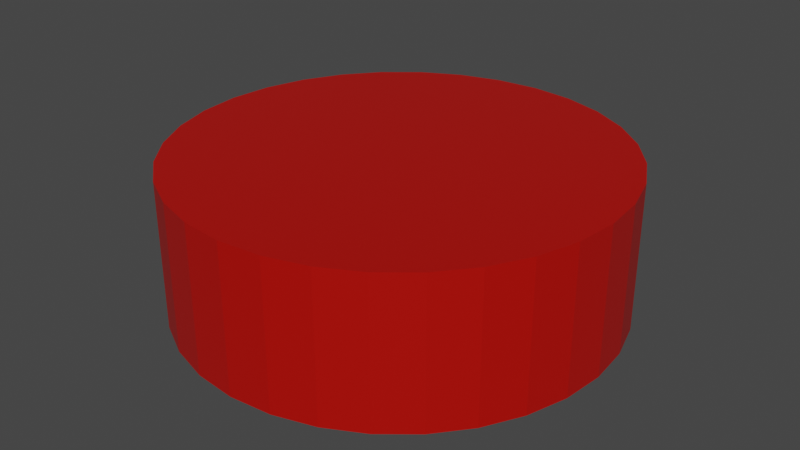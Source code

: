# Source: button.blend  (saved by Blender 3.1.7; exported with 4.5.12 LTS)
import bpy
from mathutils import Matrix  # noqa: F401  (used for matrix-valued properties, if any)

bpy.ops.wm.read_factory_settings(use_empty=True)
scene = bpy.context.scene
scene.name = 'Scene'

# ---- collections
col_collection = bpy.data.collections.new('Collection'); scene.collection.children.link(col_collection)

# ---- materials (node trees are filled in below, after node groups)
mat_material = bpy.data.materials.new('Material')
mat_material.alpha_threshold = 0.0
mat_material.use_transparent_shadow = False
mat_material.line_color = (0.0, 0.0, 0.0, 1.0)

# ---- material node trees
mat_material.use_nodes = True; mat_material.node_tree.nodes.clear()
_N = mat_material.node_tree.nodes; _L = mat_material.node_tree.links
n0 = _N.new('ShaderNodeOutputMaterial'); n0.name = 'Material Output'; n0.location = (300, 300)
n1 = _N.new('ShaderNodeBsdfPrincipled'); n1.name = 'Principled BSDF'; n1.location = (10, 300)
n1.distribution = 'GGX'
n1.subsurface_method = 'RANDOM_WALK_SKIN'
n1.inputs[0].default_value = (0.4575, 0.00274, 0.0, 1.0)
n1.inputs[2].default_value = 0.4
n1.inputs[3].default_value = 1.45
n1.inputs[27].default_value = (0.0, 0.0, 0.0, 1.0)
n1.inputs[28].default_value = 1.0
_L.new(n1.outputs[0], n0.inputs[0])
n0.is_active_output = True

# ---- world
world_world = bpy.data.worlds.new('World'); scene.world = world_world
world_world.use_nodes = True; world_world.node_tree.nodes.clear()
_N = world_world.node_tree.nodes; _L = world_world.node_tree.links
n0 = _N.new('ShaderNodeOutputWorld'); n0.name = 'World Output'; n0.location = (300, 300)
n1 = _N.new('ShaderNodeBackground'); n1.name = 'Background'; n1.location = (10, 300)
n1.inputs[0].default_value = (0.05088, 0.05088, 0.05088, 1.0)
_L.new(n1.outputs[0], n0.inputs[0])
n0.is_active_output = True
world_world.color = (0.05088, 0.05088, 0.05088)
world_world.use_sun_shadow = False
world_world.sun_shadow_jitter_overblur = 0.0

# ---- meshes
me_cylinder = bpy.data.meshes.new('Cylinder')
me_cylinder.from_pydata([(0.0, 1.0, -1.0), (0.0, 1.0, 1.0), (0.1951, 0.9808, -1.0), (0.1951, 0.9808, 1.0), (0.3827, 0.9239, -1.0), (0.3827, 0.9239, 1.0), (0.5556, 0.8315, -1.0), (0.5556, 0.8315, 1.0), (0.7071, 0.7071, -1.0), (0.7071, 0.7071, 1.0), (0.8315, 0.5556, -1.0), (0.8315, 0.5556, 1.0), (0.9239, 0.3827, -1.0), (0.9239, 0.3827, 1.0), (0.9808, 0.1951, -1.0), (0.9808, 0.1951, 1.0), (1.0, -4.371e-08, -1.0), (1.0, -4.371e-08, 1.0), (0.9808, -0.1951, -1.0), (0.9808, -0.1951, 1.0), (0.9239, -0.3827, -1.0), (0.9239, -0.3827, 1.0), (0.8315, -0.5556, -1.0), (0.8315, -0.5556, 1.0), (0.7071, -0.7071, -1.0), (0.7071, -0.7071, 1.0), (0.5556, -0.8315, -1.0), (0.5556, -0.8315, 1.0), (0.3827, -0.9239, -1.0), (0.3827, -0.9239, 1.0), (0.1951, -0.9808, -1.0), (0.1951, -0.9808, 1.0), (-8.742e-08, -1.0, -1.0), (-8.742e-08, -1.0, 1.0), (-0.1951, -0.9808, -1.0), (-0.1951, -0.9808, 1.0), (-0.3827, -0.9239, -1.0), (-0.3827, -0.9239, 1.0), (-0.5556, -0.8315, -1.0), (-0.5556, -0.8315, 1.0), (-0.7071, -0.7071, -1.0), (-0.7071, -0.7071, 1.0), (-0.8315, -0.5556, -1.0), (-0.8315, -0.5556, 1.0), (-0.9239, -0.3827, -1.0), (-0.9239, -0.3827, 1.0), (-0.9808, -0.1951, -1.0), (-0.9808, -0.1951, 1.0), (-1.0, 1.192e-08, -1.0), (-1.0, 1.192e-08, 1.0), (-0.9808, 0.1951, -1.0), (-0.9808, 0.1951, 1.0), (-0.9239, 0.3827, -1.0), (-0.9239, 0.3827, 1.0), (-0.8315, 0.5556, -1.0), (-0.8315, 0.5556, 1.0), (-0.7071, 0.7071, -1.0), (-0.7071, 0.7071, 1.0), (-0.5556, 0.8315, -1.0), (-0.5556, 0.8315, 1.0), (-0.3827, 0.9239, -1.0), (-0.3827, 0.9239, 1.0), (-0.1951, 0.9808, -1.0), (-0.1951, 0.9808, 1.0)], [], [(0, 1, 3, 2), (2, 3, 5, 4), (4, 5, 7, 6), (6, 7, 9, 8), (8, 9, 11, 10), (10, 11, 13, 12), (12, 13, 15, 14), (14, 15, 17, 16), (16, 17, 19, 18), (18, 19, 21, 20), (20, 21, 23, 22), (22, 23, 25, 24), (24, 25, 27, 26), (26, 27, 29, 28), (28, 29, 31, 30), (30, 31, 33, 32), (32, 33, 35, 34), (34, 35, 37, 36), (36, 37, 39, 38), (38, 39, 41, 40), (40, 41, 43, 42), (42, 43, 45, 44), (44, 45, 47, 46), (46, 47, 49, 48), (48, 49, 51, 50), (50, 51, 53, 52), (52, 53, 55, 54), (54, 55, 57, 56), (56, 57, 59, 58), (58, 59, 61, 60), (3, 1, 63, 61, 59, 57, 55, 53, 51, 49, 47, 45, 43, 41, 39, 37, 35, 33, 31, 29, 27, 25, 23, 21, 19, 17, 15, 13, 11, 9, 7, 5), (60, 61, 63, 62), (62, 63, 1, 0), (0, 2, 4, 6, 8, 10, 12, 14, 16, 18, 20, 22, 24, 26, 28, 30, 32, 34, 36, 38, 40, 42, 44, 46, 48, 50, 52, 54, 56, 58, 60, 62)])
_uv = me_cylinder.uv_layers.new(name='UVMap')
_uv.uv.foreach_set('vector', [0.1811, 0.1122, 0.5077, 0.4915, 0.5059, 0.4902, 0.1115, 0.1819, 0.1115, 0.1819, 0.5059, 0.4902, 0.5039, 0.4892, 0.05691, 0.2637, 0.05691, 0.2637, 0.5039, 0.4892, 0.5017, 0.4887, 0.0193, 0.3546, 0.0193, 0.3546, 0.5017, 0.4887, 0.4995, 0.4885, 0.0001036, 0.4512, 0.0001036, 0.4512, 0.4995, 0.4885, 0.4972, 0.4889, 9.998e-05, 0.5497, 9.998e-05, 0.5497, 0.4972, 0.4889, 0.4951, 0.4896, 0.01931, 0.6464, 0.01931, 0.6464, 0.4951, 0.4896, 0.4932, 0.4908, 0.057, 0.7374, 0.057, 0.7374, 0.4932, 0.4908, 0.4915, 0.4923, 0.1117, 0.8194, 0.1117, 0.8194, 0.4915, 0.4923, 0.4902, 0.4941, 0.1816, 0.8889, 0.1816, 0.8889, 0.4902, 0.4941, 0.4892, 0.4961, 0.2636, 0.9434, 0.2636, 0.9434, 0.4892, 0.4961, 0.4886, 0.4983, 0.3546, 0.9809, 0.3546, 0.9809, 0.4886, 0.4983, 0.4885, 0.5006, 0.4512, 0.9999, 0.4512, 0.9999, 0.4885, 0.5006, 0.4888, 0.5028, 0.5496, 0.9997, 0.5496, 0.9997, 0.4888, 0.5028, 0.4895, 0.5049, 0.6461, 0.9804, 0.6461, 0.9804, 0.4895, 0.5049, 0.4907, 0.5069, 0.737, 0.9426, 0.737, 0.9426, 0.4907, 0.5069, 0.4922, 0.5085, 0.8189, 0.8878, 0.8189, 0.8878, 0.4922, 0.5085, 0.494, 0.5098, 0.8884, 0.8181, 0.8884, 0.8181, 0.494, 0.5098, 0.4961, 0.5108, 0.9431, 0.7362, 0.9431, 0.7362, 0.4961, 0.5108, 0.4982, 0.5113, 0.9807, 0.6453, 0.9807, 0.6453, 0.4982, 0.5113, 0.5005, 0.5115, 0.9998, 0.5488, 0.9998, 0.5488, 0.5005, 0.5115, 0.5027, 0.5111, 0.9998, 0.4503, 0.9998, 0.4503, 0.5027, 0.5111, 0.5048, 0.5104, 0.9806, 0.3536, 0.9806, 0.3536, 0.5048, 0.5104, 0.5068, 0.5092, 0.9429, 0.2625, 0.9429, 0.2625, 0.5068, 0.5092, 0.5084, 0.5077, 0.8882, 0.1806, 0.8882, 0.1806, 0.5084, 0.5077, 0.5098, 0.5059, 0.8184, 0.1111, 0.8184, 0.1111, 0.5098, 0.5059, 0.5108, 0.5039, 0.7363, 0.05659, 0.7363, 0.05659, 0.5108, 0.5039, 0.5113, 0.5017, 0.6454, 0.01913, 0.6454, 0.01913, 0.5113, 0.5017, 0.5115, 0.4994, 0.5488, 9.998e-05, 0.5488, 9.998e-05, 0.5115, 0.4994, 0.5112, 0.4972, 0.4504, 0.000254, 0.4504, 0.000254, 0.5112, 0.4972, 0.5104, 0.4951, 0.3538, 0.0196, 0.5059, 0.4902, 0.5077, 0.4915, 0.5092, 0.4931, 0.5104, 0.4951, 0.5112, 0.4972, 0.5115, 0.4994, 0.5113, 0.5017, 0.5108, 0.5039, 0.5098, 0.5059, 0.5084, 0.5077, 0.5068, 0.5092, 0.5048, 0.5104, 0.5027, 0.5111, 0.5005, 0.5115, 0.4982, 0.5113, 0.4961, 0.5108, 0.494, 0.5098, 0.4922, 0.5085, 0.4907, 0.5069, 0.4895, 0.5049, 0.4888, 0.5028, 0.4885, 0.5006, 0.4886, 0.4983, 0.4892, 0.4961, 0.4902, 0.4941, 0.4915, 0.4923, 0.4932, 0.4908, 0.4951, 0.4896, 0.4972, 0.4889, 0.4995, 0.4885, 0.5017, 0.4887, 0.5039, 0.4892, 0.3538, 0.0196, 0.5104, 0.4951, 0.5092, 0.4931, 0.2629, 0.05738, 0.2629, 0.05738, 0.5092, 0.4931, 0.5077, 0.4915, 0.1811, 0.1122, 0.75, 0.49, 0.7968, 0.4854, 0.8418, 0.4717, 0.8833, 0.4496, 0.9197, 0.4197, 0.9496, 0.3833, 0.9717, 0.3418, 0.9854, 0.2968, 0.99, 0.25, 0.9854, 0.2032, 0.9717, 0.1582, 0.9496, 0.1167, 0.9197, 0.08029, 0.8833, 0.05045, 0.8418, 0.02827, 0.7968, 0.01461, 0.75, 0.01, 0.7032, 0.01461, 0.6582, 0.02827, 0.6167, 0.05045, 0.5803, 0.08029, 0.5504, 0.1167, 0.5283, 0.1582, 0.5146, 0.2032, 0.51, 0.25, 0.5146, 0.2968, 0.5283, 0.3418, 0.5504, 0.3833, 0.5803, 0.4197, 0.6167, 0.4496, 0.6582, 0.4717, 0.7032, 0.4854])
me_cylinder.materials.append(mat_material)
me_cylinder.use_remesh_fix_poles = True
me_cylinder.use_remesh_preserve_attributes = False
me_cylinder.update()

# ---- objects
ob_cylinder = bpy.data.objects.new('Cylinder', me_cylinder)

# ---- transforms, parenting, visibility, modifiers, constraints
ob_cylinder.location = (0.0, 0.0, 0.0)
ob_cylinder.scale = (0.15, 0.15, 0.05)

# ---- collection membership
col_collection.objects.link(ob_cylinder)

# ---- scene / render settings (as saved in the file)
scene.frame_start = 1; scene.frame_end = 250; scene.frame_set(1)
scene.render.engine = 'BLENDER_EEVEE_NEXT'
scene.cycles.sampling_pattern = 'TABULATED_SOBOL'
scene.cycles.use_light_tree = False
scene.view_settings.view_transform = 'Filmic'
bpy.context.view_layer.update()

# ---- added for rendering (the .blend has no active camera and no usable light): camera, sun
cam_auto = bpy.data.cameras.new('AutoCamera')
cam_auto.lens = 50.0
cam_auto.sensor_width = 36.0
cam_auto.clip_end = 1000.0
ob_auto_camera = bpy.data.objects.new('AutoCamera', cam_auto)
scene.collection.objects.link(ob_auto_camera)
ob_auto_camera.location = (0.403296, -0.483955, 0.322637)
ob_auto_camera.rotation_euler = (1.09748, -7.21219e-08, 0.694738)
scene.camera = ob_auto_camera
light_auto_sun = bpy.data.lights.new('AutoSun', 'SUN')
light_auto_sun.energy = 3.0
light_auto_sun.angle = 0.0523599
ob_auto_sun = bpy.data.objects.new('AutoSun', light_auto_sun)
scene.collection.objects.link(ob_auto_sun)
ob_auto_sun.rotation_euler = (0.872665, 0.174533, 0.523599)
bpy.context.view_layer.update()
